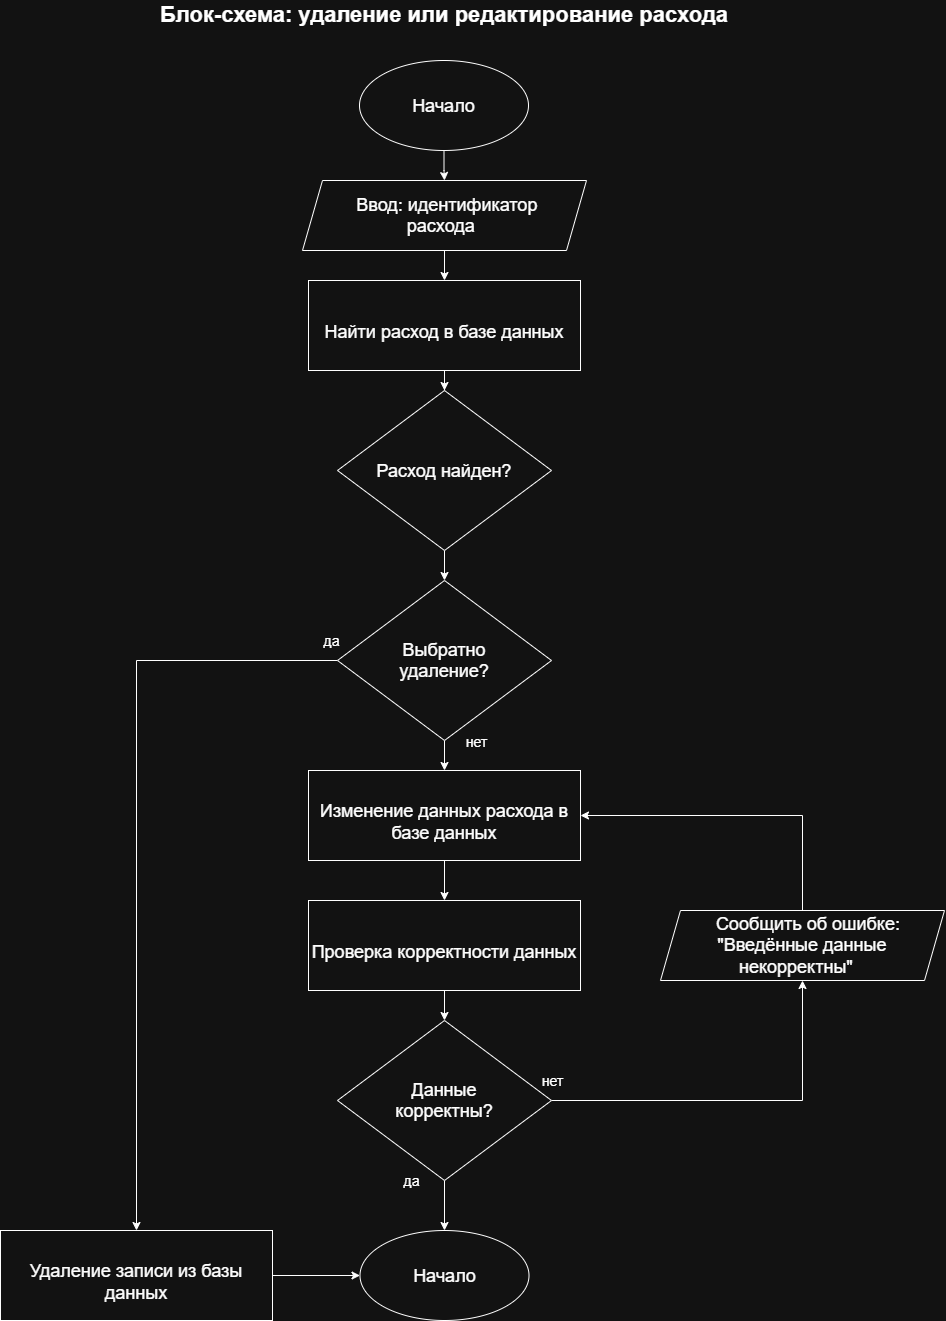

The diagram above was exported from draw.io. Its source (the exported page's mxGraphModel, read from the mxfile embedded in the PNG):
<mxGraphModel dx="2241" dy="841" grid="1" gridSize="10" guides="1" tooltips="1" connect="1" arrows="1" fold="1" page="1" pageScale="1" pageWidth="827" pageHeight="1169" math="0" shadow="0">
  <root>
    <mxCell id="0" />
    <mxCell id="1" parent="0" />
    <mxCell id="Fhz8buuLOOmk0mMYsfVE-4" edge="1" parent="1" source="Fhz8buuLOOmk0mMYsfVE-1" style="edgeStyle=orthogonalEdgeStyle;rounded=0;orthogonalLoop=1;jettySize=auto;html=1;entryX=0.5;entryY=0;entryDx=0;entryDy=0;" target="Fhz8buuLOOmk0mMYsfVE-3">
      <mxGeometry relative="1" as="geometry" />
    </mxCell>
    <mxCell id="Fhz8buuLOOmk0mMYsfVE-1" parent="1" style="ellipse;whiteSpace=wrap;html=1;shapeInside=1;" value="&lt;p&gt;&lt;font style=&quot;font-size: 18px;&quot;&gt;Начало&lt;/font&gt;&lt;/p&gt;" vertex="1">
      <mxGeometry height="90" width="169" x="329" y="100" as="geometry" />
    </mxCell>
    <mxCell id="Fhz8buuLOOmk0mMYsfVE-12" edge="1" parent="1" source="Fhz8buuLOOmk0mMYsfVE-3" style="edgeStyle=orthogonalEdgeStyle;rounded=0;orthogonalLoop=1;jettySize=auto;html=1;entryX=0.5;entryY=0;entryDx=0;entryDy=0;" target="Fhz8buuLOOmk0mMYsfVE-6">
      <mxGeometry relative="1" as="geometry" />
    </mxCell>
    <mxCell id="Fhz8buuLOOmk0mMYsfVE-3" parent="1" style="shape=parallelogram;perimeter=parallelogramPerimeter;whiteSpace=wrap;html=1;shapeInside=1;fixedSize=1;" value="&lt;font style=&quot;font-size: 18px;&quot;&gt;Ввод: идентификатор расхода&lt;/font&gt;" vertex="1">
      <mxGeometry height="70" width="284" x="272" y="220" as="geometry" />
    </mxCell>
    <mxCell id="Fhz8buuLOOmk0mMYsfVE-13" edge="1" parent="1" source="Fhz8buuLOOmk0mMYsfVE-6" style="edgeStyle=orthogonalEdgeStyle;rounded=0;orthogonalLoop=1;jettySize=auto;html=1;entryX=0.5;entryY=0;entryDx=0;entryDy=0;" target="Fhz8buuLOOmk0mMYsfVE-7">
      <mxGeometry relative="1" as="geometry" />
    </mxCell>
    <mxCell id="Fhz8buuLOOmk0mMYsfVE-6" parent="1" style="rounded=0;whiteSpace=wrap;html=1;" value="&lt;br&gt;&lt;div&gt;&lt;font style=&quot;font-size: 18px;&quot;&gt;Найти расход в базе данных&lt;/font&gt;&lt;/div&gt;" vertex="1">
      <mxGeometry height="90" width="272" x="278" y="320" as="geometry" />
    </mxCell>
    <mxCell id="Fhz8buuLOOmk0mMYsfVE-14" edge="1" parent="1" source="Fhz8buuLOOmk0mMYsfVE-7" style="edgeStyle=orthogonalEdgeStyle;rounded=0;orthogonalLoop=1;jettySize=auto;html=1;entryX=0.5;entryY=0;entryDx=0;entryDy=0;" target="Fhz8buuLOOmk0mMYsfVE-8">
      <mxGeometry relative="1" as="geometry" />
    </mxCell>
    <mxCell id="Fhz8buuLOOmk0mMYsfVE-7" parent="1" style="rhombus;whiteSpace=wrap;html=1;shapeInside=1;" value="&lt;div style=&quot;&quot;&gt;&lt;font style=&quot;font-size: 18px;&quot;&gt;Расход найден?&lt;/font&gt;&lt;/div&gt;" vertex="1">
      <mxGeometry height="160" width="214" x="307" y="430" as="geometry" />
    </mxCell>
    <mxCell id="Fhz8buuLOOmk0mMYsfVE-15" edge="1" parent="1" source="Fhz8buuLOOmk0mMYsfVE-8" style="edgeStyle=orthogonalEdgeStyle;rounded=0;orthogonalLoop=1;jettySize=auto;html=1;entryX=0.5;entryY=0;entryDx=0;entryDy=0;" target="Fhz8buuLOOmk0mMYsfVE-9">
      <mxGeometry relative="1" as="geometry" />
    </mxCell>
    <mxCell id="Fhz8buuLOOmk0mMYsfVE-25" edge="1" parent="1" source="Fhz8buuLOOmk0mMYsfVE-8" style="edgeStyle=orthogonalEdgeStyle;rounded=0;orthogonalLoop=1;jettySize=auto;html=1;entryX=0.5;entryY=0;entryDx=0;entryDy=0;" target="Fhz8buuLOOmk0mMYsfVE-10">
      <mxGeometry relative="1" as="geometry" />
    </mxCell>
    <mxCell id="Fhz8buuLOOmk0mMYsfVE-8" parent="1" style="rhombus;whiteSpace=wrap;html=1;shapeInside=1;" value="&lt;div style=&quot;&quot;&gt;&lt;font style=&quot;font-size: 18px;&quot;&gt;Выбратно удаление?&lt;/font&gt;&lt;/div&gt;" vertex="1">
      <mxGeometry height="160" width="214" x="307" y="620" as="geometry" />
    </mxCell>
    <mxCell id="Fhz8buuLOOmk0mMYsfVE-24" edge="1" parent="1" source="Fhz8buuLOOmk0mMYsfVE-9" style="edgeStyle=orthogonalEdgeStyle;rounded=0;orthogonalLoop=1;jettySize=auto;html=1;entryX=0;entryY=0.5;entryDx=0;entryDy=0;" target="Fhz8buuLOOmk0mMYsfVE-22">
      <mxGeometry relative="1" as="geometry" />
    </mxCell>
    <mxCell id="Fhz8buuLOOmk0mMYsfVE-9" parent="1" style="rounded=0;whiteSpace=wrap;html=1;" value="&lt;br&gt;&lt;div&gt;&lt;font style=&quot;font-size: 18px;&quot;&gt;Удаление записи из базы данных&lt;/font&gt;&lt;/div&gt;" vertex="1">
      <mxGeometry height="90" width="272" x="-30" y="1270" as="geometry" />
    </mxCell>
    <mxCell id="Fhz8buuLOOmk0mMYsfVE-17" edge="1" parent="1" source="Fhz8buuLOOmk0mMYsfVE-10" style="edgeStyle=orthogonalEdgeStyle;rounded=0;orthogonalLoop=1;jettySize=auto;html=1;entryX=0.5;entryY=0;entryDx=0;entryDy=0;" target="Fhz8buuLOOmk0mMYsfVE-11">
      <mxGeometry relative="1" as="geometry" />
    </mxCell>
    <mxCell id="Fhz8buuLOOmk0mMYsfVE-10" parent="1" style="rounded=0;whiteSpace=wrap;html=1;" value="&lt;br&gt;&lt;div&gt;&lt;font style=&quot;font-size: 18px;&quot;&gt;Изменение данных расхода в базе данных&lt;/font&gt;&lt;/div&gt;" vertex="1">
      <mxGeometry height="90" width="272" x="278" y="810" as="geometry" />
    </mxCell>
    <mxCell id="Fhz8buuLOOmk0mMYsfVE-19" edge="1" parent="1" source="Fhz8buuLOOmk0mMYsfVE-11" style="edgeStyle=orthogonalEdgeStyle;rounded=0;orthogonalLoop=1;jettySize=auto;html=1;entryX=0.5;entryY=0;entryDx=0;entryDy=0;" target="Fhz8buuLOOmk0mMYsfVE-18">
      <mxGeometry relative="1" as="geometry" />
    </mxCell>
    <mxCell id="Fhz8buuLOOmk0mMYsfVE-11" parent="1" style="rounded=0;whiteSpace=wrap;html=1;" value="&lt;br&gt;&lt;div&gt;&lt;font style=&quot;font-size: 18px;&quot;&gt;Проверка корректности данных&lt;/font&gt;&lt;/div&gt;" vertex="1">
      <mxGeometry height="90" width="272" x="278" y="940" as="geometry" />
    </mxCell>
    <mxCell id="Fhz8buuLOOmk0mMYsfVE-23" edge="1" parent="1" source="Fhz8buuLOOmk0mMYsfVE-18" style="edgeStyle=orthogonalEdgeStyle;rounded=0;orthogonalLoop=1;jettySize=auto;html=1;entryX=0.5;entryY=0;entryDx=0;entryDy=0;" target="Fhz8buuLOOmk0mMYsfVE-22">
      <mxGeometry relative="1" as="geometry" />
    </mxCell>
    <mxCell id="Fhz8buuLOOmk0mMYsfVE-27" edge="1" parent="1" source="Fhz8buuLOOmk0mMYsfVE-18" style="edgeStyle=orthogonalEdgeStyle;rounded=0;orthogonalLoop=1;jettySize=auto;html=1;entryX=0.5;entryY=1;entryDx=0;entryDy=0;" target="Fhz8buuLOOmk0mMYsfVE-26">
      <mxGeometry relative="1" as="geometry" />
    </mxCell>
    <mxCell id="Fhz8buuLOOmk0mMYsfVE-18" parent="1" style="rhombus;whiteSpace=wrap;html=1;shapeInside=1;" value="&lt;div style=&quot;&quot;&gt;&lt;font style=&quot;font-size: 18px;&quot;&gt;Данные корректны?&lt;/font&gt;&lt;/div&gt;" vertex="1">
      <mxGeometry height="160" width="214" x="307" y="1060" as="geometry" />
    </mxCell>
    <mxCell id="Fhz8buuLOOmk0mMYsfVE-22" parent="1" style="ellipse;whiteSpace=wrap;html=1;shapeInside=1;" value="&lt;p&gt;&lt;font style=&quot;font-size: 18px;&quot;&gt;Начало&lt;/font&gt;&lt;/p&gt;" vertex="1">
      <mxGeometry height="90" width="169" x="329.5" y="1270" as="geometry" />
    </mxCell>
    <mxCell id="Fhz8buuLOOmk0mMYsfVE-28" edge="1" parent="1" source="Fhz8buuLOOmk0mMYsfVE-26" style="edgeStyle=orthogonalEdgeStyle;rounded=0;orthogonalLoop=1;jettySize=auto;html=1;entryX=1;entryY=0.5;entryDx=0;entryDy=0;" target="Fhz8buuLOOmk0mMYsfVE-10">
      <mxGeometry relative="1" as="geometry">
        <Array as="points">
          <mxPoint x="772" y="855" />
        </Array>
      </mxGeometry>
    </mxCell>
    <mxCell id="Fhz8buuLOOmk0mMYsfVE-26" parent="1" style="shape=parallelogram;perimeter=parallelogramPerimeter;whiteSpace=wrap;html=1;shapeInside=1;fixedSize=1;" value="&lt;font style=&quot;font-size: 18px;&quot;&gt;Сообщить об ошибке: &quot;Введённые данные некорректны&quot;&lt;/font&gt;" vertex="1">
      <mxGeometry height="70" width="284" x="630" y="950" as="geometry" />
    </mxCell>
    <mxCell id="Fhz8buuLOOmk0mMYsfVE-29" connectable="0" parent="1" style="edgeLabel;html=1;align=center;verticalAlign=middle;resizable=0;points=[];" value="&lt;font style=&quot;font-size: 14px;&quot;&gt;нет&lt;/font&gt;" vertex="1">
      <mxGeometry x="570" y="740" as="geometry">
        <mxPoint x="-125" y="41" as="offset" />
      </mxGeometry>
    </mxCell>
    <mxCell id="Fhz8buuLOOmk0mMYsfVE-30" connectable="0" parent="1" style="edgeLabel;html=1;align=center;verticalAlign=middle;resizable=0;points=[];" value="&lt;font style=&quot;font-size: 14px;&quot;&gt;нет&lt;/font&gt;" vertex="1">
      <mxGeometry x="521" y="1120" as="geometry" />
    </mxCell>
    <mxCell id="Fhz8buuLOOmk0mMYsfVE-31" connectable="0" parent="1" style="edgeLabel;html=1;align=center;verticalAlign=middle;resizable=0;points=[];" value="&lt;font style=&quot;font-size: 14px;&quot;&gt;да&lt;/font&gt;" vertex="1">
      <mxGeometry x="392" y="1226" as="geometry">
        <mxPoint x="-12" y="-6" as="offset" />
      </mxGeometry>
    </mxCell>
    <mxCell id="Fhz8buuLOOmk0mMYsfVE-32" connectable="0" parent="1" style="edgeLabel;html=1;align=center;verticalAlign=middle;resizable=0;points=[];" value="&lt;font style=&quot;font-size: 14px;&quot;&gt;да&lt;/font&gt;" vertex="1">
      <mxGeometry x="312" y="686" as="geometry">
        <mxPoint x="-12" y="-6" as="offset" />
      </mxGeometry>
    </mxCell>
    <mxCell id="Fhz8buuLOOmk0mMYsfVE-33" parent="1" style="text;html=1;whiteSpace=wrap;strokeColor=none;fillColor=none;align=center;verticalAlign=middle;rounded=0;" value="&lt;b&gt;&lt;font style=&quot;font-size: 22px;&quot;&gt;Блок-схема: удаление или редактирование расхода&lt;/font&gt;&lt;/b&gt;" vertex="1">
      <mxGeometry height="30" width="606" x="111" y="40" as="geometry" />
    </mxCell>
  </root>
</mxGraphModel>